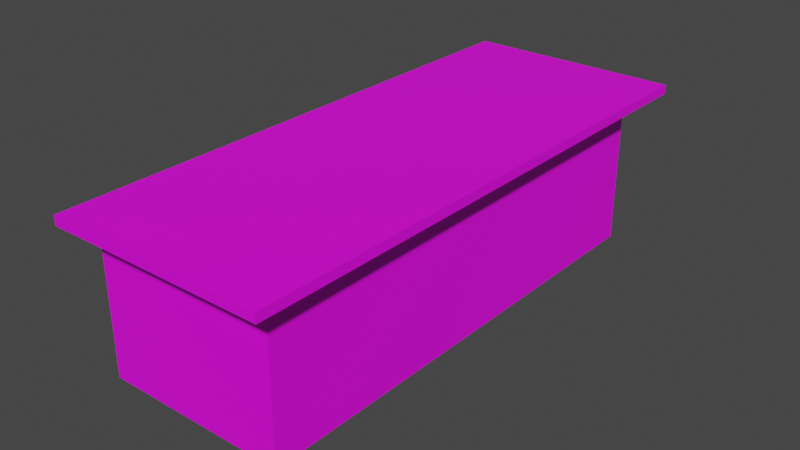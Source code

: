 # Source: desk.blend  (saved by Blender 3.6.11; exported with 4.5.12 LTS)
import bpy
from mathutils import Matrix  # noqa: F401  (used for matrix-valued properties, if any)

bpy.ops.wm.read_factory_settings(use_empty=True)
scene = bpy.context.scene
scene.name = 'Scene'

# ---- collections
col_collection = bpy.data.collections.new('Collection'); scene.collection.children.link(col_collection)

# ---- images (referenced by path relative to the original .blend; pixels are not part of the script)
import os
ASSET_DIR = os.environ.get("B2B_ASSET_DIR", "")  # directory of the original .blend (textures are referenced by path, not embedded)
HERE = os.path.dirname(os.path.abspath(__file__))  # packed textures are extracted next to this script under _unpacked/

def load_image(name, relpath, width, height, colorspace="sRGB"):
    """Load a texture the original file referenced (path relative to the .blend, or extracted next to this script)."""
    p = next((c for c in (os.path.join(HERE, relpath), os.path.join(ASSET_DIR, relpath)) if relpath and os.path.exists(c)), "")
    if p:
        img = bpy.data.images.load(p, check_existing=True)
        img.name = name
    else:  # same state as the original file: an image datablock whose file is absent (Cycles renders it pink)
        img = bpy.data.images.new(name, width, height)
        img.source = "FILE"
        img.filepath = "//" + (relpath or name)
    img.colorspace_settings.name = colorspace
    return img
img_0004_401981448_scale9_50_k_euler_a_sd_v1_5_fp16_png = load_image('0004-401981448-scale9.50-k_euler_a-sd-v1-5-fp16.png', '0004-401981448-scale9.50-k_euler_a-sd-v1-5-fp16.png', 1024, 1024, 'sRGB')

# ---- materials (node trees are filled in below, after node groups)
mat_material_002 = bpy.data.materials.new('Material.002')
mat_material_002.use_transparent_shadow = False

# ---- material node trees
mat_material_002.use_nodes = True; mat_material_002.node_tree.nodes.clear()
_N = mat_material_002.node_tree.nodes; _L = mat_material_002.node_tree.links
n0 = _N.new('ShaderNodeBsdfPrincipled'); n0.name = 'Principled BSDF'; n0.location = (10, 300)
n0.distribution = 'GGX'
n0.subsurface_method = 'RANDOM_WALK_SKIN'
n0.inputs[3].default_value = 1.45
n0.inputs[27].default_value = (0.0, 0.0, 0.0, 1.0)
n0.inputs[28].default_value = 1.0
n1 = _N.new('ShaderNodeOutputMaterial'); n1.name = 'Material Output'; n1.location = (300, 300)
n2 = _N.new('ShaderNodeTexImage'); n2.name = 'Image Texture'; n2.location = (-280, 280)
n2.image = img_0004_401981448_scale9_50_k_euler_a_sd_v1_5_fp16_png
_L.new(n0.outputs[0], n1.inputs[0])
_L.new(n2.outputs[0], n0.inputs[0])
n1.is_active_output = True

# ---- world
world_world = bpy.data.worlds.new('World'); scene.world = world_world
world_world.use_nodes = True; world_world.node_tree.nodes.clear()
_N = world_world.node_tree.nodes; _L = world_world.node_tree.links
n0 = _N.new('ShaderNodeOutputWorld'); n0.name = 'World Output'; n0.location = (300, 300)
n1 = _N.new('ShaderNodeBackground'); n1.name = 'Background'; n1.location = (10, 300)
n1.inputs[0].default_value = (0.05088, 0.05088, 0.05088, 1.0)
_L.new(n1.outputs[0], n0.inputs[0])
n0.is_active_output = True
world_world.color = (0.05088, 0.05088, 0.05088)
world_world.use_sun_shadow = False
world_world.sun_shadow_jitter_overblur = 0.0

# ---- meshes
me_cube_004 = bpy.data.meshes.new('Cube.004')
me_cube_004.from_pydata([(-0.6701, -1.0, -1.0), (-0.6701, -1.0, 1.0), (-0.6701, 1.0, -1.0), (-0.6701, 1.0, 1.0), (1.0, -1.0, -1.0), (1.0, -1.0, 1.0), (1.0, 1.0, -1.0), (1.0, 1.0, 1.0), (-0.6224, -0.8794, 0.4319), (-0.6224, -0.8794, -34.33), (-0.6224, 0.8794, 0.4319), (-0.6224, 0.8794, -34.33), (0.7969, -0.8794, 0.4319), (0.7969, -0.8794, -34.33), (0.7969, 0.8794, 0.4319), (0.7969, 0.8794, -34.33), (-0.6224, 0.8187, -34.33), (-0.6224, -0.8187, -34.33), (-0.6224, -0.8187, 0.4319), (-0.6224, 0.8187, 0.4319), (0.6331, 0.8187, 0.4319), (0.6331, -0.8187, 0.4319), (0.6331, 0.8187, -34.33), (0.6331, -0.8187, -34.33)], [], [(0, 1, 3, 2), (2, 3, 7, 6), (6, 7, 5, 4), (4, 5, 1, 0), (2, 6, 4, 0), (7, 3, 1, 5), (11, 16, 19, 10), (8, 18, 17, 9), (10, 14, 15, 11), (14, 12, 13, 15), (12, 8, 9, 13), (10, 19, 20, 21, 18, 8, 12, 14), (17, 23, 22, 16, 11, 15, 13, 9), (16, 22, 20, 19), (20, 22, 23, 21), (17, 18, 21, 23)])
_uv = me_cube_004.uv_layers.new(name='UVMap')
_uv.uv.foreach_set('vector', [0.375, 0.0, 0.625, 0.0, 0.625, 0.25, 0.375, 0.25, 0.375, 0.25, 0.625, 0.25, 0.625, 0.5, 0.375, 0.5, 0.375, 0.5, 0.625, 0.5, 0.625, 0.75, 0.375, 0.75, 0.375, 0.75, 0.625, 0.75, 0.625, 1.0, 0.375, 1.0, 0.125, 0.5, 0.375, 0.5, 0.375, 0.75, 0.125, 0.75, 0.625, 0.5, 0.875, 0.5, 0.875, 0.75, 0.625, 0.75, 0.625, 0.25, 0.625, 0.2414, 0.375, 0.2414, 0.375, 0.25, 0.375, 0.0, 0.375, 0.00863, 0.625, 0.00863, 0.625, 0.0, 0.375, 0.25, 0.375, 0.5, 0.625, 0.5, 0.625, 0.25, 0.375, 0.5, 0.375, 0.75, 0.625, 0.75, 0.625, 0.5, 0.375, 0.75, 0.375, 1.0, 0.625, 1.0, 0.625, 0.75, 0.125, 0.5, 0.125, 0.5086, 0.3461, 0.5086, 0.3461, 0.7414, 0.125, 0.7414, 0.125, 0.75, 0.375, 0.75, 0.375, 0.5, 0.875, 0.7414, 0.6539, 0.7414, 0.6539, 0.5086, 0.875, 0.5086, 0.875, 0.5, 0.625, 0.5, 0.625, 0.75, 0.875, 0.75, 0.3797, 0.2521, 0.3797, 0.5, 0.6218, 0.5, 0.6218, 0.2521, 0.6218, 0.5, 0.3797, 0.5, 0.3797, 0.75, 0.6218, 0.75, 0.3797, 0.9979, 0.6218, 0.9979, 0.6218, 0.75, 0.3797, 0.75])
me_cube_004.materials.append(mat_material_002)
me_cube_004.update()

# ---- objects
ob_cube = bpy.data.objects.new('Cube', me_cube_004)

# ---- transforms, parenting, visibility, modifiers, constraints
ob_cube.location = (0.0, 0.0, 0.95)
ob_cube.scale = (1.58, 3.337, 0.05572)

# ---- collection membership
col_collection.objects.link(ob_cube)

# ---- scene / render settings (as saved in the file)
scene.frame_start = 1; scene.frame_end = 250; scene.frame_set(1)
scene.render.engine = 'BLENDER_EEVEE_NEXT'
scene.cycles.sampling_pattern = 'TABULATED_SOBOL'
scene.view_settings.view_transform = 'Filmic'
bpy.context.view_layer.update()

# ---- added for rendering (the .blend has no active camera and no usable light): camera, sun
cam_auto = bpy.data.cameras.new('AutoCamera')
cam_auto.lens = 50.0
cam_auto.sensor_width = 36.0
cam_auto.clip_end = 1000.0
ob_auto_camera = bpy.data.objects.new('AutoCamera', cam_auto)
scene.collection.objects.link(ob_auto_camera)
ob_auto_camera.location = (7.14617, -8.26274, 5.53013)
ob_auto_camera.rotation_euler = (1.09748, -7.21219e-08, 0.694738)
scene.camera = ob_auto_camera
light_auto_sun = bpy.data.lights.new('AutoSun', 'SUN')
light_auto_sun.energy = 3.0
light_auto_sun.angle = 0.0523599
ob_auto_sun = bpy.data.objects.new('AutoSun', light_auto_sun)
scene.collection.objects.link(ob_auto_sun)
ob_auto_sun.rotation_euler = (0.872665, 0.174533, 0.523599)
bpy.context.view_layer.update()
